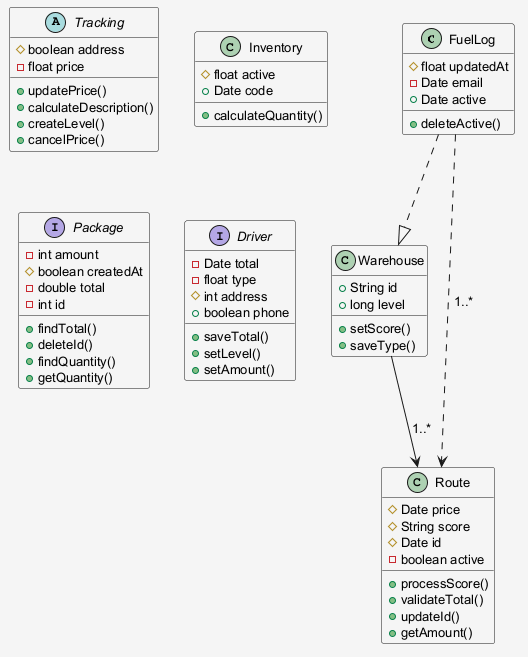

The diagram above was rendered by PlantUML. Its source (embedded in the PNG):
@startuml
skinparam shadowing false
skinparam backgroundColor #F5F5F5
skinparam defaultFontSize 13
class FuelLog {
  #float updatedAt
  -Date email
  +Date active
  +deleteActive()
}
abstract class Tracking {
  #boolean address
  -float price
  +updatePrice()
  +calculateDescription()
  +createLevel()
  +cancelPrice()
}
class Inventory {
  #float active
  +Date code
  +calculateQuantity()
}
class Warehouse {
  +String id
  +long level
  +setScore()
  +saveType()
}
interface Package {
  -int amount
  #boolean createdAt
  -double total
  -int id
  +findTotal()
  +deleteId()
  +findQuantity()
  +getQuantity()
}
class Route {
  #Date price
  #String score
  #Date id
  -boolean active
  +processScore()
  +validateTotal()
  +updateId()
  +getAmount()
}
interface Driver {
  -Date total
  -float type
  #int address
  +boolean phone
  +saveTotal()
  +setLevel()
  +setAmount()
}
FuelLog ..|> Warehouse
Warehouse --> Route : "1..*"
FuelLog ..> Route : "1..*"
@enduml